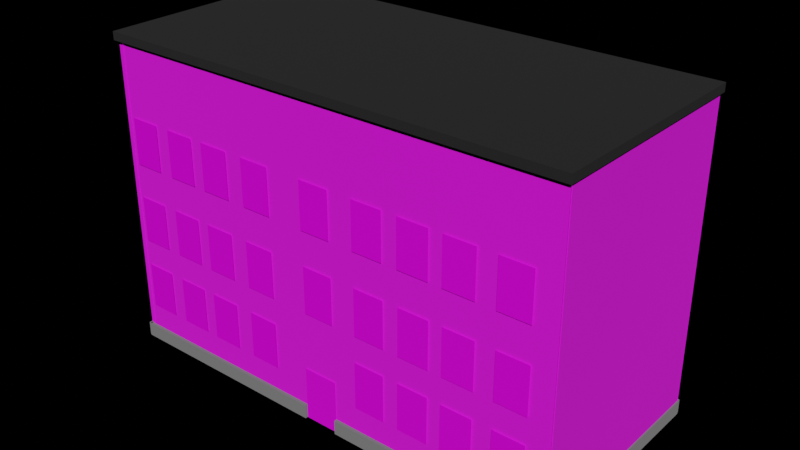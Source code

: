 # Source: bureaux.blend  (saved by Blender 2.82.7; exported with 4.5.12 LTS)
import bpy
from mathutils import Matrix  # noqa: F401  (used for matrix-valued properties, if any)

bpy.ops.wm.read_factory_settings(use_empty=True)
scene = bpy.context.scene
scene.name = 'Scene'

# ---- collections
col_collection = bpy.data.collections.new('Collection'); scene.collection.children.link(col_collection)

# ---- images (referenced by path relative to the original .blend; pixels are not part of the script)
import os
ASSET_DIR = os.environ.get("B2B_ASSET_DIR", "")  # directory of the original .blend (textures are referenced by path, not embedded)
HERE = os.path.dirname(os.path.abspath(__file__))  # packed textures are extracted next to this script under _unpacked/

def load_image(name, relpath, width, height, colorspace="sRGB"):
    """Load a texture the original file referenced (path relative to the .blend, or extracted next to this script)."""
    p = next((c for c in (os.path.join(HERE, relpath), os.path.join(ASSET_DIR, relpath)) if relpath and os.path.exists(c)), "")
    if p:
        img = bpy.data.images.load(p, check_existing=True)
        img.name = name
    else:  # same state as the original file: an image datablock whose file is absent (Cycles renders it pink)
        img = bpy.data.images.new(name, width, height)
        img.source = "FILE"
        img.filepath = "//" + (relpath or name)
    img.colorspace_settings.name = colorspace
    return img
img_untitled = load_image('Untitled', 'Murs.jpg', 1024, 1024, 'sRGB')
img_doors_jpg_001 = load_image('doors.jpg.001', 'doors.jpg', 1024, 1024, 'sRGB')
img_window_png_024 = load_image('window.png.024', 'window.png', 1024, 1024, 'sRGB')

# ---- materials (node trees are filled in below, after node groups)
mat_fondation = bpy.data.materials.new('Fondation')
mat_fondation.use_transparent_shadow = False
mat_roofing = bpy.data.materials.new('Roofing')
mat_roofing.use_transparent_shadow = False
mat_bricks = bpy.data.materials.new('Bricks')
mat_bricks.use_transparent_shadow = False
mat_door = bpy.data.materials.new('Door')
mat_door.use_transparent_shadow = False
mat_window = bpy.data.materials.new('Window')
mat_window.use_transparent_shadow = False

# ---- material node trees
mat_fondation.use_nodes = True; mat_fondation.node_tree.nodes.clear()
_N = mat_fondation.node_tree.nodes; _L = mat_fondation.node_tree.links
n0 = _N.new('ShaderNodeOutputMaterial'); n0.name = 'Material Output'; n0.location = (300, 300)
n1 = _N.new('ShaderNodeBsdfDiffuse'); n1.name = 'Diffuse BSDF'; n1.location = (10, 300)
n1.inputs[0].default_value = (0.1626, 0.1626, 0.1626, 1.0)
n1.inputs[1].default_value = 0.5
_L.new(n1.outputs[0], n0.inputs[0])
n0.is_active_output = True
mat_roofing.use_nodes = True; mat_roofing.node_tree.nodes.clear()
_N = mat_roofing.node_tree.nodes; _L = mat_roofing.node_tree.links
n0 = _N.new('ShaderNodeOutputMaterial'); n0.name = 'Material Output'; n0.location = (300, 300)
n1 = _N.new('ShaderNodeBsdfPrincipled'); n1.name = 'Principled BSDF'; n1.location = (10, 300)
n1.distribution = 'GGX'
n1.subsurface_method = 'BURLEY'
n1.inputs[0].default_value = (0.01467, 0.01467, 0.01467, 1.0)
n1.inputs[2].default_value = 1.0
n1.inputs[3].default_value = 1.45
n1.inputs[27].default_value = (0.0, 0.0, 0.0, 1.0)
n1.inputs[28].default_value = 1.0
_L.new(n1.outputs[0], n0.inputs[0])
n0.is_active_output = True
mat_bricks.use_nodes = True; mat_bricks.node_tree.nodes.clear()
_N = mat_bricks.node_tree.nodes; _L = mat_bricks.node_tree.links
n0 = _N.new('ShaderNodeOutputMaterial'); n0.name = 'Material Output'; n0.location = (300, 300)
n1 = _N.new('ShaderNodeBsdfPrincipled'); n1.name = 'Principled BSDF'; n1.location = (10, 300)
n1.distribution = 'GGX'
n1.subsurface_method = 'BURLEY'
n1.inputs[2].default_value = 1.0
n1.inputs[3].default_value = 1.45
n1.inputs[27].default_value = (0.0, 0.0, 0.0, 1.0)
n1.inputs[28].default_value = 1.0
n2 = _N.new('ShaderNodeTexImage'); n2.name = 'Image Texture'; n2.location = (-421, 204)
n2.image = img_untitled
_L.new(n1.outputs[0], n0.inputs[0])
_L.new(n2.outputs[0], n1.inputs[0])
n0.is_active_output = True
mat_door.use_nodes = True; mat_door.node_tree.nodes.clear()
_N = mat_door.node_tree.nodes; _L = mat_door.node_tree.links
n0 = _N.new('ShaderNodeOutputMaterial'); n0.name = 'Material Output'; n0.location = (300, 300)
n1 = _N.new('ShaderNodeBsdfPrincipled'); n1.name = 'Principled BSDF'; n1.location = (10, 300)
n1.distribution = 'GGX'
n1.subsurface_method = 'BURLEY'
n1.inputs[2].default_value = 1.0
n1.inputs[3].default_value = 1.45
n1.inputs[13].default_value = 0.175
n1.inputs[27].default_value = (0.0, 0.0, 0.0, 1.0)
n1.inputs[28].default_value = 1.0
n2 = _N.new('ShaderNodeTexImage'); n2.name = 'Image Texture'; n2.location = (-280, 280)
n2.image = img_doors_jpg_001
_L.new(n1.outputs[0], n0.inputs[0])
_L.new(n2.outputs[0], n1.inputs[0])
n0.is_active_output = True
mat_window.use_nodes = True; mat_window.node_tree.nodes.clear()
_N = mat_window.node_tree.nodes; _L = mat_window.node_tree.links
n0 = _N.new('ShaderNodeTexImage'); n0.name = 'Image Texture'; n0.location = (-326, 180)
n0.image = img_window_png_024
n1 = _N.new('ShaderNodeOutputMaterial'); n1.name = 'Material Output'; n1.location = (332, 212)
n2 = _N.new('ShaderNodeBsdfPrincipled'); n2.name = 'Principled BSDF'; n2.location = (1, 221)
n2.distribution = 'GGX'
n2.subsurface_method = 'BURLEY'
n2.inputs[3].default_value = 1.45
n2.inputs[27].default_value = (0.0, 0.0, 0.0, 1.0)
n2.inputs[28].default_value = 1.0
_L.new(n0.outputs[0], n2.inputs[0])
_L.new(n2.outputs[0], n1.inputs[0])
n1.is_active_output = True

# ---- world
world_world = bpy.data.worlds.new('World'); scene.world = world_world
world_world.use_nodes = True; world_world.node_tree.nodes.clear()
_N = world_world.node_tree.nodes; _L = world_world.node_tree.links
n0 = _N.new('ShaderNodeOutputWorld'); n0.name = 'World Output'; n0.location = (300, 300)
n0.is_active_output = True
world_world.color = (0.05088, 0.05088, 0.05088)
world_world.use_sun_shadow = False
world_world.sun_shadow_jitter_overblur = 0.0

# ---- meshes
me_cube_002 = bpy.data.meshes.new('Cube.002')
me_cube_002.from_pydata([(-1.0, -1.0, -1.0), (-1.0, -1.0, 1.0), (-1.0, 1.0, -1.0), (-1.0, 1.0, 1.0), (1.0, -1.0, -1.0), (1.0, -1.0, 1.0), (1.0, 1.0, -1.0), (1.0, 1.0, 1.0), (0.07638, 1.0, -1.0), (-0.07457, 1.0, -1.0), (-0.07457, 1.0, 1.0), (0.07638, 1.0, 1.0), (-0.07457, -1.0, -1.0), (0.07638, -1.0, -1.0), (0.07638, -1.0, 1.0), (-0.07457, -1.0, 1.0), (-1.007, 140.1, -1.0), (-1.007, 140.1, 1.0), (-1.007, 142.1, -1.0), (-1.007, 142.1, 1.0), (1.007, 140.1, -1.0), (1.007, 140.1, 1.0), (1.007, 142.1, -1.0), (1.007, 142.1, 1.0), (-0.9942, -0.568, -1.0), (-0.9942, -0.568, 1.0), (-1.007, -0.568, -1.0), (-1.007, -0.568, 1.0), (-0.9942, 140.5, -1.0), (-0.9942, 140.5, 1.0), (-1.007, 140.5, -1.0), (-1.007, 140.5, 1.0), (1.01, -0.568, -1.0), (1.01, -0.568, 1.0), (0.9966, -0.568, -1.0), (0.9966, -0.568, 1.0), (1.01, 140.5, -1.0), (1.01, 140.5, 1.0), (0.9966, 140.5, -1.0), (0.9966, 140.5, 1.0)], [], [(0, 1, 3, 2), (8, 11, 7, 6), (6, 7, 5, 4), (12, 15, 1, 0), (8, 6, 4, 13), (10, 3, 1, 15), (7, 11, 14, 5), (2, 9, 12, 0), (4, 5, 14, 13), (10, 15, 12, 9), (14, 11, 8, 13), (2, 3, 10, 9), (16, 17, 19, 18), (18, 19, 23, 22), (22, 23, 21, 20), (20, 21, 17, 16), (18, 22, 20, 16), (23, 19, 17, 21), (24, 25, 27, 26), (26, 27, 31, 30), (30, 31, 29, 28), (28, 29, 25, 24), (26, 30, 28, 24), (31, 27, 25, 29), (32, 33, 35, 34), (34, 35, 39, 38), (38, 39, 37, 36), (36, 37, 33, 32), (34, 38, 36, 32), (39, 35, 33, 37)])
_uv = me_cube_002.uv_layers.new(name='UVMap')
_uv.uv.foreach_set('vector', [0.375, 0.0, 0.625, 0.0, 0.625, 0.25, 0.375, 0.25, 0.375, 0.45, 0.625, 0.45, 0.625, 0.5, 0.375, 0.5, 0.375, 0.5, 0.625, 0.5, 0.625, 0.75, 0.375, 0.75, 0.375, 0.95, 0.625, 0.95, 0.625, 1.0, 0.375, 1.0, 0.325, 0.5, 0.375, 0.5, 0.375, 0.75, 0.325, 0.75, 0.825, 0.5, 0.875, 0.5, 0.875, 0.75, 0.825, 0.75, 0.625, 0.5, 0.675, 0.5, 0.675, 0.75, 0.625, 0.75, 0.125, 0.5, 0.175, 0.5, 0.175, 0.75, 0.125, 0.75, 0.375, 0.75, 0.625, 0.75, 0.625, 0.8, 0.375, 0.8, 0.825, 0.5, 0.825, 0.75, 0.825, 0.75, 0.825, 0.5, 0.675, 0.75, 0.675, 0.5, 0.675, 0.5, 0.675, 0.75, 0.375, 0.25, 0.625, 0.25, 0.625, 0.3, 0.375, 0.3, 0.375, 0.0, 0.625, 0.0, 0.625, 0.25, 0.375, 0.25, 0.375, 0.25, 0.625, 0.25, 0.625, 0.5, 0.375, 0.5, 0.375, 0.5, 0.625, 0.5, 0.625, 0.75, 0.375, 0.75, 0.375, 0.75, 0.625, 0.75, 0.625, 1.0, 0.375, 1.0, 0.125, 0.5, 0.375, 0.5, 0.375, 0.75, 0.125, 0.75, 0.625, 0.5, 0.875, 0.5, 0.875, 0.75, 0.625, 0.75, 0.375, 0.0, 0.625, 0.0, 0.625, 0.25, 0.375, 0.25, 0.375, 0.25, 0.625, 0.25, 0.625, 0.5, 0.375, 0.5, 0.375, 0.5, 0.625, 0.5, 0.625, 0.75, 0.375, 0.75, 0.375, 0.75, 0.625, 0.75, 0.625, 1.0, 0.375, 1.0, 0.125, 0.5, 0.375, 0.5, 0.375, 0.75, 0.125, 0.75, 0.625, 0.5, 0.875, 0.5, 0.875, 0.75, 0.625, 0.75, 0.375, 0.0, 0.625, 0.0, 0.625, 0.25, 0.375, 0.25, 0.375, 0.25, 0.625, 0.25, 0.625, 0.5, 0.375, 0.5, 0.375, 0.5, 0.625, 0.5, 0.625, 0.75, 0.375, 0.75, 0.375, 0.75, 0.625, 0.75, 0.625, 1.0, 0.375, 1.0, 0.125, 0.5, 0.375, 0.5, 0.375, 0.75, 0.125, 0.75, 0.625, 0.5, 0.875, 0.5, 0.875, 0.75, 0.625, 0.75])
me_cube_002.materials.append(mat_fondation)
me_cube_002.use_remesh_fix_poles = True
me_cube_002.use_remesh_preserve_attributes = False
me_cube_002.use_mirror_vertex_groups = False
me_cube_002.update()
me_cube_006 = bpy.data.meshes.new('Cube.006')
me_cube_006.from_pydata([(-7.5, -7.5, -7.5), (-7.5, -7.5, 7.5), (-7.5, 7.5, -7.5), (-7.5, 7.5, 7.5), (7.5, -7.5, -7.5), (7.5, -7.5, 7.5), (7.5, 7.5, -7.5), (7.5, 7.5, 7.5)], [], [(0, 1, 3, 2), (2, 3, 7, 6), (6, 7, 5, 4), (4, 5, 1, 0), (2, 6, 4, 0), (7, 3, 1, 5)])
_uv = me_cube_006.uv_layers.new(name='UVMap')
_uv.uv.foreach_set('vector', [0.375, 0.0, 0.625, 0.0, 0.625, 0.25, 0.375, 0.25, 0.375, 0.25, 0.625, 0.25, 0.625, 0.5, 0.375, 0.5, 0.375, 0.5, 0.625, 0.5, 0.625, 0.75, 0.375, 0.75, 0.375, 0.75, 0.625, 0.75, 0.625, 1.0, 0.375, 1.0, 0.125, 0.5, 0.375, 0.5, 0.375, 0.75, 0.125, 0.75, 0.625, 0.5, 0.875, 0.5, 0.875, 0.75, 0.625, 0.75])
me_cube_006.materials.append(mat_roofing)
me_cube_006.use_remesh_fix_poles = True
me_cube_006.use_remesh_preserve_attributes = False
me_cube_006.use_mirror_vertex_groups = False
me_cube_006.update()
me_plane_003 = bpy.data.meshes.new('Plane.003')
me_plane_003.from_pydata([(-7.5, -7.5, 0.0), (7.5, -7.5, 0.0), (-7.5, 7.5, 0.0), (7.5, 7.5, 0.0), (-7.5, -7.5, -29.89), (7.5, -7.5, -29.89), (-7.5, 7.5, -29.89), (7.5, 7.5, -29.89), (7.546, -7.5, -30.22), (7.546, -7.5, 0.02922), (7.546, 7.5, -30.22), (7.546, 7.5, 0.02922), (-7.446, -7.5, -30.22), (-7.446, -7.5, 0.02922), (-7.446, 7.5, -30.22), (-7.446, 7.5, 0.02922)], [], [(0, 1, 3, 2), (4, 5, 7, 6), (8, 9, 11, 10), (12, 13, 15, 14)])
_uv = me_plane_003.uv_layers.new(name='UVMap')
_uv.uv.foreach_set('vector', [0.3335, 0.6668, 0.6665, 0.6668, 0.6665, 0.9998, 0.3335, 0.9998, 0.3332, 0.6668, 0.3332, 0.9998, 0.0001612, 0.9998, 0.0001612, 0.6668, 0.0001612, 0.0001614, 0.6718, 0.0001612, 0.6718, 0.3332, 0.0001614, 0.3332, 0.0001612, 0.3335, 0.6718, 0.3335, 0.6718, 0.6665, 0.0001613, 0.6665])
me_plane_003.materials.append(mat_bricks)
me_plane_003.use_remesh_fix_poles = True
me_plane_003.use_remesh_preserve_attributes = False
me_plane_003.use_mirror_vertex_groups = False
me_plane_003.update()
me_plane = bpy.data.meshes.new('Plane')
me_plane.from_pydata([(-1.0, -1.0, 0.0), (1.0, -1.0, 0.0), (-1.0, 1.0, 0.0), (1.0, 1.0, 0.0)], [], [(0, 1, 3, 2)])
_uv = me_plane.uv_layers.new(name='UVMap')
_uv.uv.foreach_set('vector', [0.0, 0.0, 1.0, 0.0, 1.0, 1.0, 0.0, 1.0])
me_plane.materials.append(mat_door)
me_plane.use_remesh_fix_poles = True
me_plane.use_remesh_preserve_attributes = False
me_plane.use_mirror_vertex_groups = False
me_plane.update()
me_plane_022 = bpy.data.meshes.new('Plane.022')
me_plane_022.from_pydata([(1.0, -1.0, 9.963e-07), (-1.0, -1.0, 1.171e-06), (1.0, 1.0, 7.362e-07), (-1.0, 1.0, 9.11e-07), (-25.1, -7.584, 1.473e-06), (-27.1, -7.584, 1.648e-06), (-25.1, -5.584, 1.213e-06), (-27.1, -5.584, 1.388e-06), (-22.11, -7.584, 1.473e-06), (-24.11, -7.584, 1.648e-06), (-22.11, -5.584, 1.213e-06), (-24.11, -5.584, 1.388e-06), (-19.27, -7.584, 1.473e-06), (-21.27, -7.584, 1.648e-06), (-19.27, -5.584, 1.213e-06), (-21.27, -5.584, 1.388e-06), (-16.06, -7.584, 1.473e-06), (-18.06, -7.584, 1.648e-06), (-16.06, -5.584, 1.213e-06), (-18.06, -5.584, 1.388e-06), (-8.001, -7.584, 1.473e-06), (-10.0, -7.584, 1.648e-06), (-8.001, -5.584, 1.213e-06), (-10.0, -5.584, 1.388e-06), (-5.018, -7.584, 1.473e-06), (-7.018, -7.584, 1.648e-06), (-5.018, -5.584, 1.213e-06), (-7.018, -5.584, 1.388e-06), (-2.173, -7.584, 1.473e-06), (-4.173, -7.584, 1.648e-06), (-2.173, -5.584, 1.213e-06), (-4.173, -5.584, 1.388e-06), (1.04, -7.584, 1.473e-06), (-0.9598, -7.584, 1.648e-06), (1.04, -5.584, 1.213e-06), (-0.9598, -5.584, 1.388e-06), (-25.1, -4.452, 9.963e-07), (-27.1, -4.452, 1.171e-06), (-25.1, -2.452, 7.362e-07), (-27.1, -2.452, 9.11e-07), (-22.11, -4.452, 9.963e-07), (-24.11, -4.452, 1.171e-06), (-22.11, -2.452, 7.362e-07), (-24.11, -2.452, 9.11e-07), (-19.27, -4.452, 9.963e-07), (-21.27, -4.452, 1.171e-06), (-19.27, -2.452, 7.362e-07), (-21.27, -2.452, 9.11e-07), (-16.06, -4.452, 9.963e-07), (-18.06, -4.452, 1.171e-06), (-16.06, -2.452, 7.362e-07), (-18.06, -2.452, 9.11e-07), (1.068, -4.452, 9.963e-07), (-0.9317, -4.452, 1.171e-06), (1.068, -2.452, 7.362e-07), (-0.9317, -2.452, 9.11e-07), (-2.145, -4.452, 9.963e-07), (-4.145, -4.452, 1.171e-06), (-2.145, -2.452, 7.362e-07), (-4.145, -2.452, 9.11e-07), (-4.99, -4.452, 9.963e-07), (-6.99, -4.452, 1.171e-06), (-4.99, -2.452, 7.362e-07), (-6.99, -2.452, 9.11e-07), (-7.973, -4.452, 9.963e-07), (-9.973, -4.452, 1.171e-06), (-7.973, -2.452, 7.362e-07), (-9.973, -2.452, 9.11e-07), (-16.06, -1.0, 9.963e-07), (-18.06, -1.0, 1.171e-06), (-16.06, 1.0, 7.362e-07), (-18.06, 1.0, 9.11e-07), (-19.27, -1.0, 9.963e-07), (-21.27, -1.0, 1.171e-06), (-19.27, 1.0, 7.362e-07), (-21.27, 1.0, 9.11e-07), (-22.11, -1.0, 9.963e-07), (-24.11, -1.0, 1.171e-06), (-22.11, 1.0, 7.362e-07), (-24.11, 1.0, 9.11e-07), (-25.1, -1.0, 9.963e-07), (-27.1, -1.0, 1.171e-06), (-25.1, 1.0, 7.362e-07), (-27.1, 1.0, 9.11e-07), (-8.042, -1.0, 9.963e-07), (-10.04, -1.0, 1.171e-06), (-8.042, 1.0, 7.362e-07), (-10.04, 1.0, 9.11e-07), (-5.058, -1.0, 9.963e-07), (-7.058, -1.0, 1.171e-06), (-5.058, 1.0, 7.362e-07), (-7.058, 1.0, 9.11e-07), (-2.213, -1.0, 9.963e-07), (-4.213, -1.0, 1.171e-06), (-2.213, 1.0, 7.362e-07), (-4.213, 1.0, 9.11e-07), (-11.6, -4.452, 9.963e-07), (-13.6, -4.452, 1.171e-06), (-11.6, -2.452, 7.362e-07), (-13.6, -2.452, 9.11e-07), (-11.67, -1.0, 9.963e-07), (-13.67, -1.0, 1.171e-06), (-11.67, 1.0, 7.362e-07), (-13.67, 1.0, 9.11e-07)], [], [(0, 1, 3, 2), (4, 5, 7, 6), (8, 9, 11, 10), (12, 13, 15, 14), (16, 17, 19, 18), (20, 21, 23, 22), (24, 25, 27, 26), (28, 29, 31, 30), (32, 33, 35, 34), (36, 37, 39, 38), (40, 41, 43, 42), (44, 45, 47, 46), (48, 49, 51, 50), (52, 53, 55, 54), (56, 57, 59, 58), (60, 61, 63, 62), (64, 65, 67, 66), (68, 69, 71, 70), (72, 73, 75, 74), (76, 77, 79, 78), (80, 81, 83, 82), (84, 85, 87, 86), (88, 89, 91, 90), (92, 93, 95, 94), (96, 97, 99, 98), (100, 101, 103, 102)])
_uv = me_plane_022.uv_layers.new(name='UVMap')
_uv.uv.foreach_set('vector', [0.9999, 0.9968, 8.994e-05, 0.9968, 8.985e-05, 8.999e-05, 0.9999, 8.987e-05, 0.9999, 0.9968, 8.994e-05, 0.9968, 8.985e-05, 8.999e-05, 0.9999, 8.987e-05, 0.9999, 0.9968, 8.994e-05, 0.9968, 8.985e-05, 8.999e-05, 0.9999, 8.987e-05, 0.9999, 0.9968, 8.994e-05, 0.9968, 8.985e-05, 8.999e-05, 0.9999, 8.987e-05, 0.9999, 0.9968, 8.994e-05, 0.9968, 8.985e-05, 8.999e-05, 0.9999, 8.987e-05, 0.9999, 0.9968, 8.994e-05, 0.9968, 8.985e-05, 8.999e-05, 0.9999, 8.987e-05, 0.9999, 0.9968, 8.994e-05, 0.9968, 8.985e-05, 8.999e-05, 0.9999, 8.987e-05, 0.9999, 0.9968, 8.994e-05, 0.9968, 8.985e-05, 8.999e-05, 0.9999, 8.987e-05, 0.9999, 0.9968, 8.994e-05, 0.9968, 8.985e-05, 8.999e-05, 0.9999, 8.987e-05, 0.9999, 0.9968, 8.994e-05, 0.9968, 8.985e-05, 8.999e-05, 0.9999, 8.987e-05, 0.9999, 0.9968, 8.994e-05, 0.9968, 8.985e-05, 8.999e-05, 0.9999, 8.987e-05, 0.9999, 0.9968, 8.994e-05, 0.9968, 8.985e-05, 8.999e-05, 0.9999, 8.987e-05, 0.9999, 0.9968, 8.994e-05, 0.9968, 8.985e-05, 8.999e-05, 0.9999, 8.987e-05, 0.9999, 0.9968, 8.994e-05, 0.9968, 8.985e-05, 8.999e-05, 0.9999, 8.987e-05, 0.9999, 0.9968, 8.994e-05, 0.9968, 8.985e-05, 8.999e-05, 0.9999, 8.987e-05, 0.9999, 0.9968, 8.994e-05, 0.9968, 8.985e-05, 8.999e-05, 0.9999, 8.987e-05, 0.9999, 0.9968, 8.994e-05, 0.9968, 8.985e-05, 8.999e-05, 0.9999, 8.987e-05, 0.9999, 0.9968, 8.994e-05, 0.9968, 8.985e-05, 8.999e-05, 0.9999, 8.987e-05, 0.9999, 0.9968, 8.994e-05, 0.9968, 8.985e-05, 8.999e-05, 0.9999, 8.987e-05, 0.9999, 0.9968, 8.994e-05, 0.9968, 8.985e-05, 8.999e-05, 0.9999, 8.987e-05, 0.9999, 0.9968, 8.994e-05, 0.9968, 8.985e-05, 8.999e-05, 0.9999, 8.987e-05, 0.9999, 0.9968, 8.994e-05, 0.9968, 8.985e-05, 8.999e-05, 0.9999, 8.987e-05, 0.9999, 0.9968, 8.994e-05, 0.9968, 8.985e-05, 8.999e-05, 0.9999, 8.987e-05, 0.9999, 0.9968, 8.994e-05, 0.9968, 8.985e-05, 8.999e-05, 0.9999, 8.987e-05, 0.9999, 0.9968, 8.994e-05, 0.9968, 8.985e-05, 8.999e-05, 0.9999, 8.987e-05, 0.9999, 0.9968, 8.994e-05, 0.9968, 8.985e-05, 8.999e-05, 0.9999, 8.987e-05])
me_plane_022.materials.append(mat_window)
me_plane_022.use_remesh_fix_poles = True
me_plane_022.use_remesh_preserve_attributes = False
me_plane_022.use_mirror_vertex_groups = False
me_plane_022.update()

# ---- objects
ob_foundation = bpy.data.objects.new('Foundation', me_cube_002)
ob_roofing = bpy.data.objects.new('Roofing', me_cube_006)
ob_plane_002 = bpy.data.objects.new('Plane.002', me_plane_003)
ob_door = bpy.data.objects.new('Door', me_plane)
ob_windows_020 = bpy.data.objects.new('Windows.020', me_plane_022)

# ---- transforms, parenting, visibility, modifiers, constraints
ob_foundation.location = (0.0, -7.071, -9.547)
ob_foundation.scale = (15.04, 0.1, 0.45)
ob_foundation.lineart.crease_threshold = 0.0
ob_roofing.location = (0.0, 0.0, 10.05)
ob_roofing.scale = (2.032, 0.958, -0.03545)
ob_roofing.lineart.crease_threshold = 0.0
ob_plane_002.location = (15.1, -0.03768, 0.0)
ob_plane_002.rotation_euler = (1.571, -0.0, 1.571)
ob_plane_002.scale = (0.9228, 1.345, 1.0)
ob_plane_002.lineart.crease_threshold = 0.0
ob_door.location = (0.0, -6.99, -8.306)
ob_door.rotation_euler = (1.571, -0.0, 0.0)
ob_door.scale = (1.114, 1.688, 1.0)
ob_door.lineart.crease_threshold = 0.0
ob_windows_020.location = (12.64, -7.005, 3.699)
ob_windows_020.rotation_euler = (1.571, -0.0, 0.0)
ob_windows_020.scale = (1.0, 1.488, 1.0)
ob_windows_020.lineart.crease_threshold = 0.0

# ---- collection membership
col_collection.objects.link(ob_foundation)
col_collection.objects.link(ob_roofing)
col_collection.objects.link(ob_plane_002)
col_collection.objects.link(ob_door)
col_collection.objects.link(ob_windows_020)

# ---- scene / render settings (as saved in the file)
scene.frame_start = 1; scene.frame_end = 250; scene.frame_set(1)
scene.render.engine = 'BLENDER_EEVEE_NEXT'
scene.cycles.use_denoising = False
scene.cycles.samples = 128
scene.cycles.sampling_pattern = 'TABULATED_SOBOL'
scene.cycles.use_adaptive_sampling = False
scene.cycles.use_light_tree = False
scene.view_settings.view_transform = 'Filmic'
bpy.context.view_layer.update()

# ---- added for rendering (the .blend has no active camera and no usable light): camera, sun
cam_auto = bpy.data.cameras.new('AutoCamera')
cam_auto.lens = 50.0
cam_auto.sensor_width = 36.0
cam_auto.clip_end = 1000.0
ob_auto_camera = bpy.data.objects.new('AutoCamera', cam_auto)
scene.collection.objects.link(ob_auto_camera)
ob_auto_camera.location = (36.4466, -43.7359, 29.2733)
ob_auto_camera.rotation_euler = (1.09748, -7.21219e-08, 0.694738)
scene.camera = ob_auto_camera
light_auto_sun = bpy.data.lights.new('AutoSun', 'SUN')
light_auto_sun.energy = 3.0
light_auto_sun.angle = 0.0523599
ob_auto_sun = bpy.data.objects.new('AutoSun', light_auto_sun)
scene.collection.objects.link(ob_auto_sun)
ob_auto_sun.rotation_euler = (0.872665, 0.174533, 0.523599)
bpy.context.view_layer.update()
